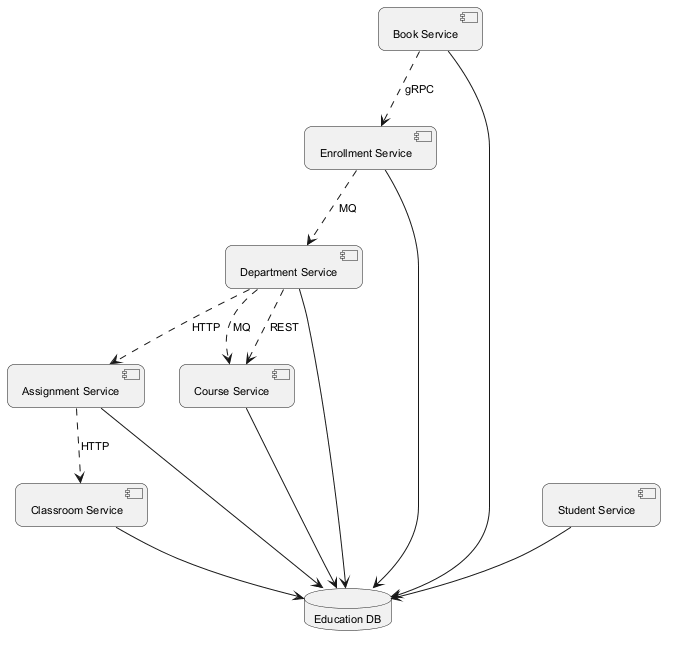

The diagram above was rendered by PlantUML. Its source (embedded in the PNG):
@startuml
skinparam backgroundColor #FFFFFF
skinparam roundCorner 15
skinparam defaultFontSize 11
component "Assignment Service" as C_AssignmentService
component "Department Service" as C_DepartmentService
component "Classroom Service" as C_ClassroomService
component "Course Service" as C_CourseService
component "Book Service" as C_BookService
component "Student Service" as C_StudentService
component "Enrollment Service" as C_EnrollmentService
database "Education DB" as DB_education
C_AssignmentService --> DB_education
C_DepartmentService --> DB_education
C_ClassroomService --> DB_education
C_CourseService --> DB_education
C_BookService --> DB_education
C_StudentService --> DB_education
C_EnrollmentService --> DB_education
C_DepartmentService ..> C_AssignmentService : HTTP
C_DepartmentService ..> C_CourseService : MQ
C_EnrollmentService ..> C_DepartmentService : MQ
C_AssignmentService ..> C_ClassroomService : HTTP
C_DepartmentService ..> C_CourseService : REST
C_BookService ..> C_EnrollmentService : gRPC
@enduml